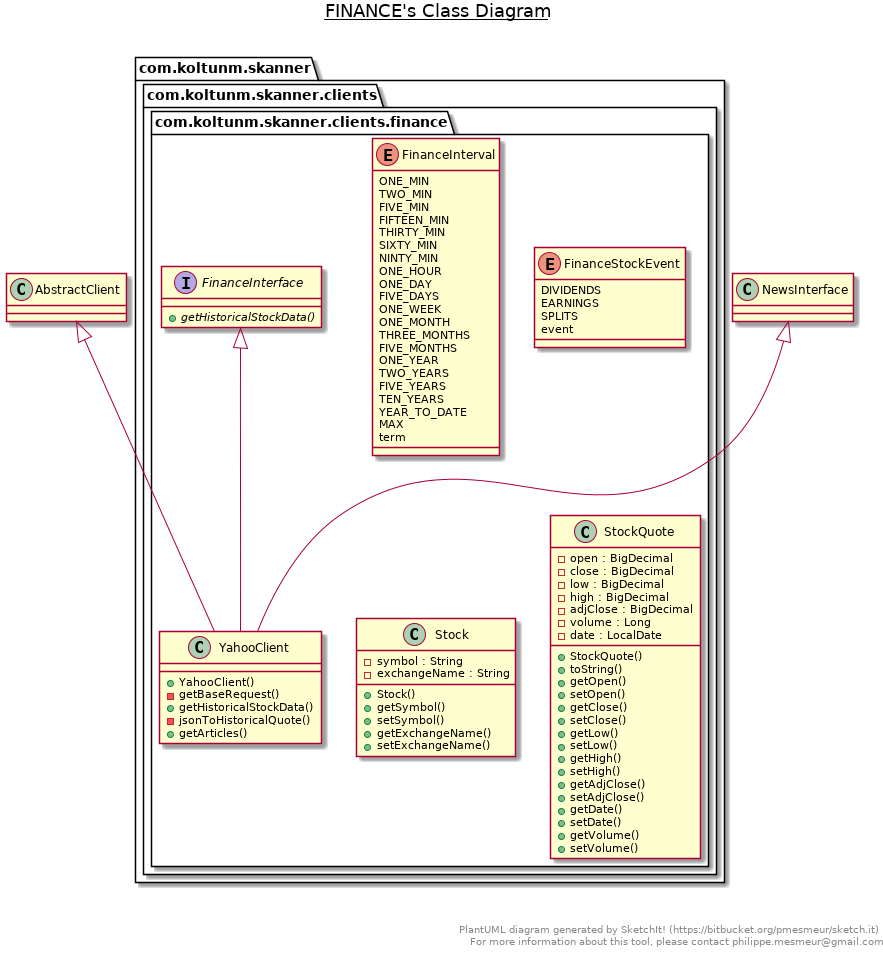

The diagram above was rendered by PlantUML. Its source (embedded in the PNG):
@startuml

title __FINANCE's Class Diagram__\n

  package com.koltunm.skanner {
    package com.koltunm.skanner.clients {
      package com.koltunm.skanner.clients.finance {
        interface FinanceInterface {
            {abstract} + getHistoricalStockData()
        }
      }
    }
  }
  

  package com.koltunm.skanner {
    package com.koltunm.skanner.clients {
      package com.koltunm.skanner.clients.finance {
        enum FinanceInterval {
          ONE_MIN
          TWO_MIN
          FIVE_MIN
          FIFTEEN_MIN
          THIRTY_MIN
          SIXTY_MIN
          NINTY_MIN
          ONE_HOUR
          ONE_DAY
          FIVE_DAYS
          ONE_WEEK
          ONE_MONTH
          THREE_MONTHS
          FIVE_MONTHS
          ONE_YEAR
          TWO_YEARS
          FIVE_YEARS
          TEN_YEARS
          YEAR_TO_DATE
          MAX
          term
        }
      }
    }
  }
  

  package com.koltunm.skanner {
    package com.koltunm.skanner.clients {
      package com.koltunm.skanner.clients.finance {
        enum FinanceStockEvent {
          DIVIDENDS
          EARNINGS
          SPLITS
          event
        }
      }
    }
  }
  

  package com.koltunm.skanner {
    package com.koltunm.skanner.clients {
      package com.koltunm.skanner.clients.finance {
        class Stock {
            - symbol : String
            - exchangeName : String
            + Stock()
            + getSymbol()
            + setSymbol()
            + getExchangeName()
            + setExchangeName()
        }
      }
    }
  }
  

  package com.koltunm.skanner {
    package com.koltunm.skanner.clients {
      package com.koltunm.skanner.clients.finance {
        class StockQuote {
            - open : BigDecimal
            - close : BigDecimal
            - low : BigDecimal
            - high : BigDecimal
            - adjClose : BigDecimal
            - volume : Long
            - date : LocalDate
            + StockQuote()
            + toString()
            + getOpen()
            + setOpen()
            + getClose()
            + setClose()
            + getLow()
            + setLow()
            + getHigh()
            + setHigh()
            + getAdjClose()
            + setAdjClose()
            + getDate()
            + setDate()
            + getVolume()
            + setVolume()
        }
      }
    }
  }
  

  package com.koltunm.skanner {
    package com.koltunm.skanner.clients {
      package com.koltunm.skanner.clients.finance {
        class YahooClient {
            + YahooClient()
            - getBaseRequest()
            + getHistoricalStockData()
            - jsonToHistoricalQuote()
            + getArticles()
        }
      }
    }
  }
  

  YahooClient -up-|> FinanceInterface
  YahooClient -up-|> NewsInterface
  YahooClient -up-|> AbstractClient


right footer


PlantUML diagram generated by SketchIt! (https://bitbucket.org/pmesmeur/sketch.it)
For more information about this tool, please contact philippe.mesmeur@gmail.com
endfooter

@enduml